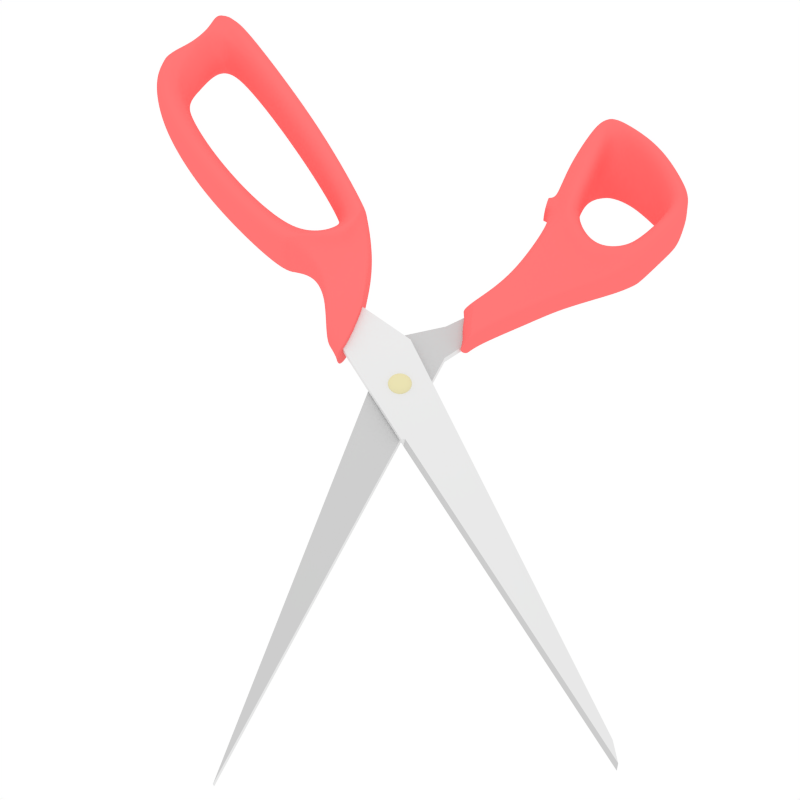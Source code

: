 # Source: scissors.blend  (saved by Blender 2.63.17; exported with 4.5.12 LTS)
import bpy
from mathutils import Matrix  # noqa: F401  (used for matrix-valued properties, if any)

bpy.ops.wm.read_factory_settings(use_empty=True)
scene = bpy.context.scene
scene.name = 'Scene'

# ---- collections
col_collection_1 = bpy.data.collections.new('Collection 1'); scene.collection.children.link(col_collection_1)

# ---- materials (node trees are filled in below, after node groups)
mat_metal_001 = bpy.data.materials.new('metal.001')
mat_metal_001.alpha_threshold = 0.0
mat_metal_001.use_transparent_shadow = False
mat_metal_001.diffuse_color = (0.8, 0.738, 0.4367, 1.0)
mat_metal_001.roughness = 0.5
mat_metal_001.specular_intensity = 0.6
mat_metal_001.line_color = (0.0, 0.0, 0.0, 1.0)
mat_material_001 = bpy.data.materials.new('Material.001')
mat_material_001.alpha_threshold = 0.0
mat_material_001.use_transparent_shadow = False
mat_material_001.diffuse_color = (1.0, 0.1822, 0.1798, 1.0)
mat_material_001.roughness = 0.5
mat_material_001.specular_intensity = 0.7
mat_material_001.line_color = (0.0, 0.0, 0.0, 1.0)
mat_metal = bpy.data.materials.new('metal')
mat_metal.alpha_threshold = 0.0
mat_metal.use_transparent_shadow = False
mat_metal.roughness = 0.5
mat_metal.line_color = (0.0, 0.0, 0.0, 1.0)
mat_mattmetal = bpy.data.materials.new('mattmetal')
mat_mattmetal.alpha_threshold = 0.0
mat_mattmetal.use_transparent_shadow = False
mat_mattmetal.diffuse_color = (0.6038, 0.6038, 0.6038, 1.0)
mat_mattmetal.roughness = 0.5
mat_mattmetal.specular_intensity = 0.6
mat_mattmetal.line_color = (0.0, 0.0, 0.0, 1.0)

# ---- material node trees

# ---- world
world_world = bpy.data.worlds.new('World'); scene.world = world_world
world_world.color = (1.0, 1.0, 1.0)
world_world.use_sun_shadow = False
world_world.sun_shadow_jitter_overblur = 0.0
world_world.cycles.sampling_method = 'MANUAL'
world_world.cycles.sample_map_resolution = 256

# ---- cameras
cam_camera = bpy.data.cameras.new('Camera')
cam_camera.clip_end = 100.0
cam_camera.lens = 48.34
cam_camera.sensor_width = 32.0
cam_camera.sensor_height = 18.0
cam_camera.ortho_scale = 7.314
cam_camera.dof.focus_distance = 0.0
cam_camera.dof.aperture_fstop = 128.0

# ---- lights
light_lamp = bpy.data.lights.new('Lamp', 'POINT')
light_lamp.transmission_factor = 0.0
light_lamp.cutoff_distance = 30.0
light_lamp.energy = 100.0
light_lamp.shadow_buffer_clip_start = 1.001
light_lamp.shadow_soft_size = 1.0
light_lamp.shadow_maximum_resolution = 0.006
light_lamp.use_absolute_resolution = True
light_lamp.cycles.use_multiple_importance_sampling = False

# ---- meshes
me_sphere = bpy.data.meshes.new('Sphere')
me_sphere.from_pydata([(0.0, 0.0, 0.1464), (0.1924, 0.03826, 0.07959), (0.1887, 0.03753, 0.09525), (0.1777, 0.03535, 0.1103), (0.1599, 0.03182, 0.1242), (0.136, 0.02706, 0.1364), (0.1069, 0.02126, 0.1464), (0.07362, 0.01464, 0.1464), (0.03753, 0.007465, 0.1464), (0.03535, 0.01464, 0.1464), (0.06934, 0.02872, 0.1464), (0.1007, 0.0417, 0.1464), (0.1281, 0.05307, 0.1364), (0.1507, 0.06241, 0.1242), (0.1674, 0.06934, 0.1103), (0.1777, 0.07362, 0.09525), (0.1812, 0.07506, 0.07959), (0.1631, 0.109, 0.07959), (0.1599, 0.1069, 0.09525), (0.1507, 0.1007, 0.1103), (0.1356, 0.0906, 0.1242), (0.1153, 0.07705, 0.1364), (0.0906, 0.06054, 0.1464), (0.06241, 0.0417, 0.1464), (0.03182, 0.02126, 0.1464), (0.02706, 0.02706, 0.1464), (0.05307, 0.05307, 0.1464), (0.07705, 0.07705, 0.1464), (0.09807, 0.09807, 0.1364), (0.1153, 0.1153, 0.1242), (0.1281, 0.1281, 0.1103), (0.136, 0.136, 0.09525), (0.1387, 0.1387, 0.07959), (0.109, 0.1631, 0.07959), (0.1069, 0.1599, 0.09525), (0.1007, 0.1507, 0.1103), (0.0906, 0.1356, 0.1242), (0.07705, 0.1153, 0.1364), (0.06054, 0.0906, 0.1464), (0.0417, 0.06241, 0.1464), (0.02126, 0.03182, 0.1464), (0.01464, 0.03535, 0.1464), (0.02872, 0.06934, 0.1464), (0.0417, 0.1007, 0.1464), (0.05307, 0.1281, 0.1364), (0.06241, 0.1507, 0.1242), (0.06934, 0.1674, 0.1103), (0.07362, 0.1777, 0.09525), (0.07506, 0.1812, 0.07959), (0.03826, 0.1924, 0.07959), (0.03753, 0.1887, 0.09525), (0.03535, 0.1777, 0.1103), (0.03182, 0.1599, 0.1242), (0.02706, 0.136, 0.1364), (0.02126, 0.1069, 0.1464), (0.01464, 0.07362, 0.1464), (0.007465, 0.03753, 0.1464), (0.0, 0.03826, 0.1464), (0.0, 0.07506, 0.1464), (0.0, 0.109, 0.1464), (0.0, 0.1387, 0.1364), (0.0, 0.1631, 0.1242), (0.0, 0.1812, 0.1103), (0.0, 0.1924, 0.09525), (0.0, 0.1961, 0.07959), (-0.03826, 0.1924, 0.07959), (-0.03753, 0.1887, 0.09525), (-0.03535, 0.1777, 0.1103), (-0.03182, 0.1599, 0.1242), (-0.02706, 0.136, 0.1364), (-0.02126, 0.1069, 0.1464), (-0.01464, 0.07362, 0.1464), (-0.007465, 0.03753, 0.1464), (-0.01464, 0.03535, 0.1464), (-0.02872, 0.06934, 0.1464), (-0.0417, 0.1007, 0.1464), (-0.05307, 0.1281, 0.1364), (-0.06241, 0.1507, 0.1242), (-0.06934, 0.1674, 0.1103), (-0.07362, 0.1777, 0.09525), (-0.07506, 0.1812, 0.07959), (-0.109, 0.1631, 0.07959), (-0.1069, 0.1599, 0.09525), (-0.1007, 0.1507, 0.1103), (-0.0906, 0.1356, 0.1242), (-0.07705, 0.1153, 0.1364), (-0.06054, 0.0906, 0.1464), (-0.0417, 0.06241, 0.1464), (-0.02126, 0.03182, 0.1464), (-0.02706, 0.02706, 0.1464), (-0.05307, 0.05307, 0.1464), (-0.07705, 0.07705, 0.1464), (-0.09807, 0.09807, 0.1364), (-0.1153, 0.1153, 0.1242), (-0.1281, 0.1281, 0.1103), (-0.136, 0.136, 0.09525), (-0.1387, 0.1387, 0.07959), (-0.1631, 0.109, 0.07959), (-0.1599, 0.1069, 0.09525), (-0.1507, 0.1007, 0.1103), (-0.1356, 0.0906, 0.1242), (-0.1153, 0.07705, 0.1364), (-0.0906, 0.06054, 0.1464), (-0.06241, 0.0417, 0.1464), (-0.03182, 0.02126, 0.1464), (-0.03535, 0.01464, 0.1464), (-0.06934, 0.02872, 0.1464), (-0.1007, 0.0417, 0.1464), (-0.1281, 0.05307, 0.1364), (-0.1507, 0.06241, 0.1242), (-0.1674, 0.06934, 0.1103), (-0.1777, 0.07362, 0.09525), (-0.1812, 0.07506, 0.07959), (-0.1924, 0.03826, 0.07959), (-0.1887, 0.03753, 0.09525), (-0.1777, 0.03535, 0.1103), (-0.1599, 0.03182, 0.1242), (-0.136, 0.02706, 0.1364), (-0.1069, 0.02126, 0.1464), (-0.07362, 0.01464, 0.1464), (-0.03753, 0.007465, 0.1464), (-0.03826, 0.0, 0.1464), (-0.07506, -2.98e-08, 0.1464), (-0.109, -2.98e-08, 0.1464), (-0.1387, 0.0, 0.1364), (-0.1631, -2.98e-08, 0.1242), (-0.1812, 0.0, 0.1103), (-0.1924, -2.98e-08, 0.09525), (-0.1961, -5.96e-08, 0.07959), (-0.1924, -0.03826, 0.07959), (-0.1887, -0.03753, 0.09525), (-0.1777, -0.03535, 0.1103), (-0.1599, -0.03182, 0.1242), (-0.136, -0.02706, 0.1364), (-0.1069, -0.02126, 0.1464), (-0.07362, -0.01464, 0.1464), (-0.03753, -0.007465, 0.1464), (-0.03535, -0.01464, 0.1464), (-0.06934, -0.02872, 0.1464), (-0.1007, -0.0417, 0.1464), (-0.1281, -0.05307, 0.1364), (-0.1507, -0.06241, 0.1242), (-0.1674, -0.06934, 0.1103), (-0.1777, -0.07362, 0.09525), (-0.1812, -0.07506, 0.07959), (-0.1631, -0.109, 0.07959), (-0.1599, -0.1069, 0.09525), (-0.1507, -0.1007, 0.1103), (-0.1356, -0.0906, 0.1242), (-0.1153, -0.07705, 0.1364), (-0.0906, -0.06054, 0.1464), (-0.06241, -0.0417, 0.1464), (-0.03182, -0.02126, 0.1464), (-0.02706, -0.02706, 0.1464), (-0.05307, -0.05307, 0.1464), (-0.07705, -0.07705, 0.1464), (-0.09807, -0.09807, 0.1364), (-0.1153, -0.1153, 0.1242), (-0.1281, -0.1281, 0.1103), (-0.136, -0.136, 0.09525), (-0.1387, -0.1387, 0.07959), (-0.109, -0.1631, 0.07959), (-0.1069, -0.1599, 0.09525), (-0.1007, -0.1507, 0.1103), (-0.0906, -0.1356, 0.1242), (-0.07705, -0.1153, 0.1364), (-0.06054, -0.0906, 0.1464), (-0.0417, -0.06241, 0.1464), (-0.02126, -0.03182, 0.1464), (-0.01464, -0.03535, 0.1464), (-0.02872, -0.06934, 0.1464), (-0.0417, -0.1007, 0.1464), (-0.05307, -0.1281, 0.1364), (-0.06241, -0.1507, 0.1242), (-0.06934, -0.1674, 0.1103), (-0.07362, -0.1777, 0.09525), (-0.07506, -0.1812, 0.07959), (-0.03826, -0.1924, 0.07959), (-0.03753, -0.1887, 0.09525), (-0.03535, -0.1777, 0.1103), (-0.03182, -0.1599, 0.1242), (-0.02706, -0.136, 0.1364), (-0.02126, -0.1069, 0.1464), (-0.01464, -0.07362, 0.1464), (-0.007465, -0.03753, 0.1464), (0.0, -0.03826, 0.1464), (0.0, -0.07506, 0.1464), (0.0, -0.109, 0.1464), (0.0, -0.1387, 0.1364), (0.0, -0.1631, 0.1242), (0.0, -0.1812, 0.1103), (0.0, -0.1924, 0.09525), (0.0, -0.1961, 0.07959), (0.03826, -0.1924, 0.07959), (0.03753, -0.1887, 0.09525), (0.03535, -0.1777, 0.1103), (0.03182, -0.1599, 0.1242), (0.02706, -0.136, 0.1364), (0.02126, -0.1069, 0.1464), (0.01464, -0.07362, 0.1464), (0.007465, -0.03753, 0.1464), (0.01464, -0.03535, 0.1464), (0.02872, -0.06934, 0.1464), (0.0417, -0.1007, 0.1464), (0.05307, -0.1281, 0.1364), (0.06241, -0.1507, 0.1242), (0.06934, -0.1674, 0.1103), (0.07362, -0.1777, 0.09525), (0.07506, -0.1812, 0.07959), (0.109, -0.1631, 0.07959), (0.1069, -0.1599, 0.09525), (0.1007, -0.1507, 0.1103), (0.0906, -0.1356, 0.1242), (0.07705, -0.1153, 0.1364), (0.06054, -0.0906, 0.1464), (0.0417, -0.06241, 0.1464), (0.02126, -0.03182, 0.1464), (0.02706, -0.02706, 0.1464), (0.05307, -0.05307, 0.1464), (0.07705, -0.07705, 0.1464), (0.09807, -0.09807, 0.1364), (0.1153, -0.1153, 0.1242), (0.1281, -0.1281, 0.1103), (0.136, -0.136, 0.09525), (0.1387, -0.1387, 0.07959), (0.1631, -0.109, 0.07959), (0.1599, -0.1069, 0.09525), (0.1507, -0.1007, 0.1103), (0.1356, -0.0906, 0.1242), (0.1153, -0.07705, 0.1364), (0.0906, -0.06054, 0.1464), (0.06241, -0.0417, 0.1464), (0.03182, -0.02126, 0.1464), (0.03535, -0.01464, 0.1464), (0.06934, -0.02872, 0.1464), (0.1007, -0.0417, 0.1464), (0.1281, -0.05307, 0.1364), (0.1507, -0.06241, 0.1242), (0.1674, -0.06934, 0.1103), (0.1777, -0.07362, 0.09525), (0.1812, -0.07506, 0.07959), (0.1924, -0.03826, 0.07959), (0.1887, -0.03753, 0.09525), (0.1777, -0.03535, 0.1103), (0.1599, -0.03182, 0.1242), (0.136, -0.02706, 0.1364), (0.1069, -0.02126, 0.1464), (0.07362, -0.01464, 0.1464), (0.03753, -0.007465, 0.1464), (0.03826, 0.0, 0.1464), (0.07506, 0.0, 0.1464), (0.109, 2.98e-08, 0.1464), (0.1387, 0.0, 0.1364), (0.1631, 2.98e-08, 0.1242), (0.1812, 2.98e-08, 0.1103), (0.1924, 5.96e-08, 0.09525), (0.1961, 8.941e-08, 0.07959)], [], [(255, 256, 1, 2), (254, 255, 2, 3), (253, 254, 3, 4), (252, 253, 4, 5), (251, 252, 5, 6), (250, 251, 6, 7), (249, 250, 7, 8), (0, 249, 8), (0, 8, 9), (8, 7, 10, 9), (7, 6, 11, 10), (6, 5, 12, 11), (5, 4, 13, 12), (4, 3, 14, 13), (3, 2, 15, 14), (2, 1, 16, 15), (15, 16, 17, 18), (14, 15, 18, 19), (13, 14, 19, 20), (12, 13, 20, 21), (11, 12, 21, 22), (10, 11, 22, 23), (9, 10, 23, 24), (0, 9, 24), (0, 24, 25), (24, 23, 26, 25), (23, 22, 27, 26), (22, 21, 28, 27), (21, 20, 29, 28), (20, 19, 30, 29), (19, 18, 31, 30), (18, 17, 32, 31), (31, 32, 33, 34), (30, 31, 34, 35), (29, 30, 35, 36), (28, 29, 36, 37), (27, 28, 37, 38), (26, 27, 38, 39), (25, 26, 39, 40), (0, 25, 40), (0, 40, 41), (40, 39, 42, 41), (39, 38, 43, 42), (38, 37, 44, 43), (37, 36, 45, 44), (36, 35, 46, 45), (35, 34, 47, 46), (34, 33, 48, 47), (47, 48, 49, 50), (46, 47, 50, 51), (45, 46, 51, 52), (44, 45, 52, 53), (43, 44, 53, 54), (42, 43, 54, 55), (41, 42, 55, 56), (0, 41, 56), (0, 56, 57), (56, 55, 58, 57), (55, 54, 59, 58), (54, 53, 60, 59), (53, 52, 61, 60), (52, 51, 62, 61), (51, 50, 63, 62), (50, 49, 64, 63), (63, 64, 65, 66), (62, 63, 66, 67), (61, 62, 67, 68), (60, 61, 68, 69), (59, 60, 69, 70), (58, 59, 70, 71), (57, 58, 71, 72), (0, 57, 72), (0, 72, 73), (72, 71, 74, 73), (71, 70, 75, 74), (70, 69, 76, 75), (69, 68, 77, 76), (68, 67, 78, 77), (67, 66, 79, 78), (66, 65, 80, 79), (79, 80, 81, 82), (78, 79, 82, 83), (77, 78, 83, 84), (76, 77, 84, 85), (75, 76, 85, 86), (74, 75, 86, 87), (73, 74, 87, 88), (0, 73, 88), (0, 88, 89), (88, 87, 90, 89), (87, 86, 91, 90), (86, 85, 92, 91), (85, 84, 93, 92), (84, 83, 94, 93), (83, 82, 95, 94), (82, 81, 96, 95), (95, 96, 97, 98), (94, 95, 98, 99), (93, 94, 99, 100), (92, 93, 100, 101), (91, 92, 101, 102), (90, 91, 102, 103), (89, 90, 103, 104), (0, 89, 104), (0, 104, 105), (104, 103, 106, 105), (103, 102, 107, 106), (102, 101, 108, 107), (101, 100, 109, 108), (100, 99, 110, 109), (99, 98, 111, 110), (98, 97, 112, 111), (111, 112, 113, 114), (110, 111, 114, 115), (109, 110, 115, 116), (108, 109, 116, 117), (107, 108, 117, 118), (106, 107, 118, 119), (105, 106, 119, 120), (0, 105, 120), (0, 120, 121), (120, 119, 122, 121), (119, 118, 123, 122), (118, 117, 124, 123), (117, 116, 125, 124), (116, 115, 126, 125), (115, 114, 127, 126), (114, 113, 128, 127), (127, 128, 129, 130), (126, 127, 130, 131), (125, 126, 131, 132), (124, 125, 132, 133), (123, 124, 133, 134), (122, 123, 134, 135), (121, 122, 135, 136), (0, 121, 136), (0, 136, 137), (136, 135, 138, 137), (135, 134, 139, 138), (134, 133, 140, 139), (133, 132, 141, 140), (132, 131, 142, 141), (131, 130, 143, 142), (130, 129, 144, 143), (143, 144, 145, 146), (142, 143, 146, 147), (141, 142, 147, 148), (140, 141, 148, 149), (139, 140, 149, 150), (138, 139, 150, 151), (137, 138, 151, 152), (0, 137, 152), (0, 152, 153), (152, 151, 154, 153), (151, 150, 155, 154), (150, 149, 156, 155), (149, 148, 157, 156), (148, 147, 158, 157), (147, 146, 159, 158), (146, 145, 160, 159), (159, 160, 161, 162), (158, 159, 162, 163), (157, 158, 163, 164), (156, 157, 164, 165), (155, 156, 165, 166), (154, 155, 166, 167), (153, 154, 167, 168), (0, 153, 168), (0, 168, 169), (168, 167, 170, 169), (167, 166, 171, 170), (166, 165, 172, 171), (165, 164, 173, 172), (164, 163, 174, 173), (163, 162, 175, 174), (162, 161, 176, 175), (175, 176, 177, 178), (174, 175, 178, 179), (173, 174, 179, 180), (172, 173, 180, 181), (171, 172, 181, 182), (170, 171, 182, 183), (169, 170, 183, 184), (0, 169, 184), (0, 184, 185), (184, 183, 186, 185), (183, 182, 187, 186), (182, 181, 188, 187), (181, 180, 189, 188), (180, 179, 190, 189), (179, 178, 191, 190), (178, 177, 192, 191), (191, 192, 193, 194), (190, 191, 194, 195), (189, 190, 195, 196), (188, 189, 196, 197), (187, 188, 197, 198), (186, 187, 198, 199), (185, 186, 199, 200), (0, 185, 200), (0, 200, 201), (200, 199, 202, 201), (199, 198, 203, 202), (198, 197, 204, 203), (197, 196, 205, 204), (196, 195, 206, 205), (195, 194, 207, 206), (194, 193, 208, 207), (207, 208, 209, 210), (206, 207, 210, 211), (205, 206, 211, 212), (204, 205, 212, 213), (203, 204, 213, 214), (202, 203, 214, 215), (201, 202, 215, 216), (0, 201, 216), (0, 216, 217), (216, 215, 218, 217), (215, 214, 219, 218), (214, 213, 220, 219), (213, 212, 221, 220), (212, 211, 222, 221), (211, 210, 223, 222), (210, 209, 224, 223), (223, 224, 225, 226), (222, 223, 226, 227), (221, 222, 227, 228), (220, 221, 228, 229), (219, 220, 229, 230), (218, 219, 230, 231), (217, 218, 231, 232), (0, 217, 232), (0, 232, 233), (232, 231, 234, 233), (231, 230, 235, 234), (230, 229, 236, 235), (229, 228, 237, 236), (228, 227, 238, 237), (227, 226, 239, 238), (226, 225, 240, 239), (239, 240, 241, 242), (238, 239, 242, 243), (237, 238, 243, 244), (236, 237, 244, 245), (235, 236, 245, 246), (234, 235, 246, 247), (233, 234, 247, 248), (0, 233, 248), (0, 248, 249), (248, 247, 250, 249), (247, 246, 251, 250), (246, 245, 252, 251), (245, 244, 253, 252), (244, 243, 254, 253), (243, 242, 255, 254), (242, 241, 256, 255)])
me_sphere.polygons.foreach_set('use_smooth', [True] * 256)
me_sphere.materials.append(mat_metal_001)
me_sphere.use_remesh_preserve_volume = False
me_sphere.use_remesh_preserve_attributes = False
me_sphere.use_mirror_vertex_groups = False
me_sphere.update()
me_cube_001 = bpy.data.meshes.new('Cube.001')
me_cube_001.from_pydata([(6.186, -1.947, -0.4998), (4.947, -3.667, -0.5007), (1.11, -0.84, -0.296), (1.831, -0.6749, -0.296), (6.466, -1.917, 0.4005), (4.947, -3.667, 0.3997), (1.11, -0.84, 0.195), (1.831, -0.6749, 0.195), (3.506, -3.207, -0.5007), (4.178, -1.5, -0.3318), (3.506, -3.207, 0.3997), (4.178, -1.5, 0.2308), (5.946, -2.423, -0.491), (5.111, -3.566, -0.4916), (1.442, -0.7718, -0.296), (1.682, -0.7292, -0.296), (6.416, -2.23, 0.4005), (5.388, -3.512, 0.3997), (1.442, -0.7718, 0.195), (1.682, -0.7292, 0.195), (3.472, -2.807, -0.583), (3.902, -1.75, -0.583), (3.472, -2.807, 0.482), (3.902, -1.75, 0.482), (4.544, -3.721, -0.5007), (3.578, -3.269, -0.5007), (5.949, -1.734, -0.4998), (4.529, -1.505, -0.3318), (4.544, -3.721, 0.3997), (3.578, -3.269, 0.3997), (6.228, -1.703, 0.4005), (4.529, -1.505, 0.2308), (5.195, -2.323, -0.5191), (4.143, -1.86, -0.5007), (4.752, -3.4, -0.5007), (3.751, -2.924, -0.5007), (6.194, -1.974, 0.3773), (4.143, -1.86, 0.3997), (5.079, -3.385, 0.3997), (3.751, -2.924, 0.3997), (2.532, -2.124, -0.3404), (2.901, -1.261, -0.3404), (2.532, -2.124, 0.2394), (2.901, -1.261, 0.2394), (2.62, -1.903, -0.3404), (2.804, -1.456, -0.3404), (2.804, -1.456, 0.2394), (2.62, -1.903, 0.2394), (5.873, -2.116, 0.007542), (4.752, -3.4, -0.05049), (4.122, -1.863, -0.0505), (3.751, -2.924, -0.05049), (2.07, -1.677, -0.3404), (2.337, -1.002, -0.3404), (2.07, -1.677, 0.2394), (2.337, -1.002, 0.2394), (2.139, -1.494, -0.3404), (2.261, -1.167, -0.3404), (2.261, -1.167, 0.2394), (2.139, -1.494, 0.2394), (5.703, -2.897, -0.4912), (6.174, -2.704, 0.4003), (5.106, -2.765, -0.5192), (6.116, -2.421, 0.3771), (5.816, -2.521, 0.007447), (1.582, -0.7412, -0.296), (1.582, -0.7412, 0.195), (3.428, -2.101, -0.583), (3.428, -2.101, 0.482), (3.661, -2.217, -0.5007), (3.661, -2.217, 0.3997), (2.764, -1.564, -0.3404), (2.764, -1.564, 0.2394), (3.661, -2.217, -0.05049), (2.251, -1.212, -0.3404), (2.251, -1.212, 0.2394), (5.309, -1.488, -0.5003), (5.305, -1.546, 0.3999), (5.04, -1.893, -0.5003), (5.035, -1.964, 0.3998), (4.988, -1.938, -0.05025), (1.492, -0.7658, -0.296), (1.492, -0.7658, 0.195), (3.345, -2.444, -0.583), (3.345, -2.444, 0.482), (3.578, -2.56, -0.5007), (3.578, -2.56, 0.3997), (2.691, -1.73, -0.3404), (2.691, -1.73, 0.2394), (3.578, -2.56, -0.05049), (2.195, -1.353, -0.3404), (2.195, -1.353, 0.2394), (5.994, -2.224, -0.4909), (1.756, -0.7021, -0.296), (6.441, -2.074, 0.4005), (1.756, -0.7021, 0.195), (4.079, -1.672, -0.583), (4.079, -1.672, 0.482), (5.604, -2.059, -0.5733), (4.341, -1.661, -0.583), (4.341, -1.661, 0.482), (6.265, -1.851, 0.4543), (2.852, -1.357, -0.3404), (2.852, -1.357, 0.2394), (2.298, -1.082, -0.3404), (2.298, -1.082, 0.2394), (5.192, -1.677, -0.5826), (5.188, -1.744, 0.4822), (3.183, -2.967, -0.3914), (3.735, -1.473, -0.3914), (3.183, -2.967, 0.2905), (3.735, -1.473, 0.2905), (3.222, -2.626, -0.3914), (3.609, -1.71, -0.3914), (3.609, -1.71, 0.2905), (3.222, -2.626, 0.2905), (3.205, -2.033, -0.3914), (3.205, -2.033, 0.2905), (3.122, -2.324, -0.3914), (3.122, -2.324, 0.2905), (3.672, -1.592, -0.3914), (3.672, -1.592, 0.2905), (5.118, -3.612, -0.5007), (1.284, -0.8292, -0.296), (5.174, -3.64, 0.3997), (1.284, -0.8292, 0.195), (3.559, -2.991, -0.583), (3.559, -2.991, 0.482), (4.665, -3.573, -0.583), (3.665, -3.097, -0.583), (3.665, -3.097, 0.482), (4.665, -3.573, 0.482), (2.576, -2.013, -0.3404), (2.576, -2.013, 0.2394), (2.104, -1.585, -0.3404), (2.104, -1.585, 0.2394), (3.202, -2.796, -0.3914), (3.202, -2.796, 0.2905), (4.755, -3.699, -0.5007), (6.067, -1.841, -0.4998), (4.755, -3.699, 0.3997), (6.347, -1.81, 0.4005), (5.678, -2.359, -0.5734), (4.937, -3.508, -0.5739), (6.359, -2.114, 0.4543), (5.212, -3.478, 0.482), (5.518, -2.819, -0.5736), (6.205, -2.561, 0.4541), (5.697, -2.171, -0.5733), (6.361, -1.96, 0.4543), (4.854, -3.574, -0.583), (4.854, -3.574, 0.482), (5.424, -3.305, -0.4915), (5.884, -3.116, 0.4), (4.792, -3.193, -0.4916), (5.757, -2.878, 0.3769), (5.463, -2.967, 0.007191), (5.211, -3.25, -0.5739), (5.88, -2.998, 0.4538), (1.442, -0.7718, 0.195), (1.284, -0.8292, 0.195), (1.11, -0.84, 0.195), (1.442, -0.7718, -0.296), (1.284, -0.8292, -0.296), (1.11, -0.84, -0.296), (1.682, -0.7292, 0.195), (1.756, -0.7021, 0.195), (1.831, -0.6749, 0.195), (1.682, -0.7292, -0.296), (1.756, -0.7021, -0.296), (1.831, -0.6749, -0.296), (1.582, -0.7412, 0.195), (1.492, -0.7658, 0.195), (1.582, -0.7412, -0.296), (1.492, -0.7658, -0.296), (4.199, -3.559, -0.5007), (4.199, -3.559, 0.3997), (4.394, -3.23, -0.5007), (4.636, -3.375, 0.3997), (4.394, -3.23, -0.05049), (4.307, -3.403, -0.583), (4.469, -3.468, 0.482), (1.357, -0.9879, -0.3067), (1.944, -0.7319, -0.3067), (1.357, -0.9879, 0.2057), (1.944, -0.7319, 0.2057), (1.597, -0.9125, -0.3067), (1.812, -0.8108, -0.3067), (1.812, -0.8108, 0.2057), (1.597, -0.9125, 0.2057), (1.733, -0.8296, -0.3067), (1.733, -0.8296, 0.2057), (1.65, -0.8781, -0.3067), (1.65, -0.8781, 0.2057), (1.878, -0.7713, -0.3067), (1.878, -0.7713, 0.2057), (1.498, -0.9609, -0.3067), (1.498, -0.9609, 0.2057), (4.467, -1.298, -0.2811), (4.467, -1.298, 0.1801), (4.194, -1.304, 0.1801), (4.194, -1.304, -0.2811), (4.194, -1.304, 0.1801), (4.194, -1.304, -0.2811), (4.467, -1.298, -0.2811), (4.467, -1.298, 0.1801), (4.416, -1.299, -0.1786), (4.416, -1.299, 0.09275), (4.255, -1.302, 0.09276), (4.255, -1.302, -0.1786), (5.021, -3.678, 0.004812), (6.489, -1.831, 0.005743), (0.9361, -0.6683, 0.004812), (1.703, -0.4925, 0.004812), (3.487, -3.188, 0.004812), (4.174, -1.371, 0.004808), (6.335, -2.251, 0.01044), (5.343, -3.542, 0.009672), (4.592, -3.735, 0.004812), (3.563, -3.255, 0.004812), (6.236, -1.604, 0.005743), (4.576, -1.377, 0.004798), (2.45, -2.035, 0.004812), (2.843, -1.117, 0.004812), (1.958, -1.559, 0.004812), (2.242, -0.8407, 0.004812), (6.077, -2.755, 0.01016), (5.405, -1.389, 0.005158), (6.374, -2.061, 0.01048), (3.143, -2.933, 0.004812), (3.731, -1.342, 0.004812), (5.233, -3.635, 0.004812), (4.816, -3.712, 0.004812), (6.363, -1.717, 0.005743), (5.774, -3.192, 0.009904), (1.703, -0.4925, 0.004812), (0.9361, -0.6683, 0.004812), (1.289, -0.5956, 0.004812), (1.121, -0.6568, 0.004812), (1.624, -0.5214, 0.004812), (1.545, -0.5503, 0.004812), (1.439, -0.5631, 0.004812), (1.342, -0.5893, 0.004812), (4.224, -3.563, 0.004812), (1.199, -0.8257, 0.004812), (1.824, -0.5532, 0.004812), (4.553, -1.296, 0.004801), (4.185, -1.302, 0.004809), (4.185, -1.302, 0.004809), (4.553, -1.296, 0.004801), (4.467, -1.298, -0.01038), (4.25, -1.301, -0.01038)], [], [(63, 36, 48, 64), (32, 62, 64, 48), (67, 21, 33, 69), (70, 37, 23, 68), (37, 70, 73, 50), (69, 33, 50, 73), (45, 71, 74, 57), (72, 46, 58, 75), (36, 79, 80, 48), (79, 37, 50, 80), (78, 32, 48, 80), (177, 35, 51, 179), (20, 83, 85, 35), (83, 67, 69, 85), (39, 86, 84, 22), (86, 70, 68, 84), (70, 86, 89, 73), (86, 39, 51, 89), (35, 85, 89, 51), (85, 69, 73, 89), (71, 87, 90, 74), (87, 44, 56, 90), (47, 88, 91, 59), (88, 72, 75, 91), (21, 96, 99, 33), (96, 9, 27, 99), (37, 100, 97, 23), (100, 31, 11, 97), (41, 102, 104, 53), (102, 45, 57, 104), (46, 103, 105, 58), (103, 43, 55, 105), (78, 106, 98, 32), (106, 76, 26, 98), (33, 99, 106, 78), (99, 27, 76, 106), (79, 107, 100, 37), (107, 77, 31, 100), (36, 101, 107, 79), (101, 30, 77, 107), (67, 116, 113, 21), (116, 71, 45, 113), (23, 114, 117, 68), (114, 46, 72, 117), (83, 118, 116, 67), (118, 87, 71, 116), (20, 112, 118, 83), (112, 44, 87, 118), (84, 119, 115, 22), (119, 88, 47, 115), (68, 117, 119, 84), (117, 72, 88, 119), (96, 120, 109, 9), (120, 102, 41, 109), (21, 113, 120, 96), (113, 45, 102, 120), (97, 121, 114, 23), (121, 103, 46, 114), (11, 111, 121, 97), (111, 43, 103, 121), (8, 126, 129, 25), (126, 20, 35, 129), (29, 130, 127, 10), (130, 39, 22, 127), (44, 132, 134, 56), (132, 40, 52, 134), (42, 133, 135, 54), (133, 47, 59, 135), (112, 136, 132, 44), (136, 108, 40, 132), (20, 126, 136, 112), (126, 8, 108, 136), (110, 137, 133, 42), (137, 115, 47, 133), (10, 127, 137, 110), (127, 22, 115, 137), (32, 142, 146, 62), (142, 12, 60, 146), (16, 144, 147, 61), (144, 36, 63, 147), (139, 0, 92, 148), (148, 98, 26, 139), (12, 142, 148, 92), (142, 32, 98, 148), (94, 149, 144, 16), (149, 101, 36, 144), (4, 141, 149, 94), (141, 30, 101, 149), (128, 150, 138, 24), (150, 122, 1, 138), (34, 143, 150, 128), (143, 13, 122, 150), (124, 151, 140, 5), (151, 131, 28, 140), (17, 145, 151, 124), (145, 38, 131, 151), (38, 155, 156, 49), (155, 63, 64, 156), (154, 34, 49, 156), (146, 157, 154, 62), (157, 143, 34, 154), (60, 152, 157, 146), (152, 13, 143, 157), (147, 158, 153, 61), (158, 145, 17, 153), (63, 155, 158, 147), (155, 38, 145, 158), (125, 18, 159, 160), (6, 125, 160, 161), (14, 123, 163, 162), (123, 2, 164, 163), (19, 95, 166, 165), (95, 7, 167, 166), (93, 15, 168, 169), (3, 93, 169, 170), (82, 66, 171, 172), (18, 82, 172, 159), (65, 81, 174, 173), (81, 14, 162, 174), (66, 19, 165, 171), (15, 65, 173, 168), (39, 178, 179, 51), (178, 38, 49, 179), (34, 177, 179, 49), (33, 78, 80, 50), (129, 180, 175, 25), (180, 128, 24, 175), (35, 177, 180, 129), (177, 34, 128, 180), (131, 181, 176, 28), (181, 130, 29, 176), (38, 178, 181, 131), (178, 39, 130, 181), (74, 190, 187, 57), (190, 65, 15, 187), (58, 188, 191, 75), (188, 19, 66, 191), (90, 192, 190, 74), (192, 81, 65, 190), (56, 186, 192, 90), (186, 14, 81, 192), (91, 193, 189, 59), (193, 82, 18, 189), (75, 191, 193, 91), (191, 66, 82, 193), (104, 194, 183, 53), (194, 93, 3, 183), (57, 187, 194, 104), (187, 15, 93, 194), (105, 195, 188, 58), (195, 95, 19, 188), (55, 185, 195, 105), (185, 7, 95, 195), (134, 196, 186, 56), (196, 123, 14, 186), (52, 182, 196, 134), (182, 2, 123, 196), (135, 197, 184, 54), (197, 125, 6, 184), (59, 189, 197, 135), (189, 18, 125, 197), (11, 31, 199, 200), (27, 9, 201, 198), (198, 201, 203, 204), (200, 199, 205, 202), (202, 205, 207, 208), (204, 203, 209, 206), (10, 214, 219, 29), (214, 8, 25, 219), (54, 224, 222, 42), (224, 52, 40, 222), (53, 225, 223, 41), (225, 55, 43, 223), (61, 226, 216, 16), (226, 60, 12, 216), (76, 227, 220, 26), (227, 77, 30, 220), (27, 221, 227, 76), (221, 31, 77, 227), (92, 228, 216, 12), (228, 94, 16, 216), (0, 211, 228, 92), (211, 4, 94, 228), (110, 229, 214, 10), (229, 108, 8, 214), (42, 222, 229, 110), (222, 40, 108, 229), (109, 230, 215, 9), (230, 111, 11, 215), (41, 223, 230, 109), (223, 43, 111, 230), (124, 231, 217, 17), (231, 122, 13, 217), (5, 210, 231, 124), (210, 1, 122, 231), (140, 232, 210, 5), (232, 138, 1, 210), (28, 218, 232, 140), (218, 24, 138, 232), (211, 0, 139, 233), (233, 141, 4, 211), (26, 220, 233, 139), (220, 30, 141, 233), (153, 234, 226, 61), (234, 152, 60, 226), (17, 217, 234, 153), (217, 13, 152, 234), (7, 213, 235, 167), (213, 3, 170, 235), (2, 212, 236, 164), (212, 6, 161, 236), (159, 237, 238, 160), (237, 162, 163, 238), (160, 238, 236, 161), (238, 163, 164, 236), (167, 235, 239, 166), (235, 170, 169, 239), (166, 239, 240, 165), (239, 169, 168, 240), (171, 241, 242, 172), (241, 173, 174, 242), (172, 242, 237, 159), (242, 174, 162, 237), (165, 240, 241, 171), (240, 168, 173, 241), (176, 243, 218, 28), (243, 175, 24, 218), (29, 219, 243, 176), (219, 25, 175, 243), (184, 244, 224, 54), (244, 182, 52, 224), (6, 212, 244, 184), (212, 2, 182, 244), (183, 245, 225, 53), (245, 185, 55, 225), (3, 213, 245, 183), (213, 7, 185, 245), (31, 221, 246, 199), (221, 27, 198, 246), (9, 215, 247, 201), (215, 11, 200, 247), (201, 247, 248, 203), (247, 200, 202, 248), (199, 246, 249, 205), (246, 198, 204, 249), (205, 249, 250, 207), (249, 204, 206, 250), (203, 248, 251, 209), (248, 202, 208, 251), (209, 251, 250, 206), (251, 208, 207, 250), (62, 154, 156, 64)])
me_cube_001.polygons.foreach_set('use_smooth', [True] * 252)
me_cube_001.materials.append(mat_material_001)
me_cube_001.use_remesh_preserve_volume = False
me_cube_001.use_remesh_preserve_attributes = False
me_cube_001.use_mirror_vertex_groups = False
me_cube_001.update()
me_cube_003 = bpy.data.meshes.new('Cube.003')
me_cube_003.from_pydata([(0.8486, 0.4738, -0.1705), (1.382, -0.3538, -0.1705), (0.779, -0.5204, -0.1705), (-6.785, 0.4311, -0.1705), (0.8486, 0.4738, -0.04139), (1.382, -0.3538, -0.04139), (0.779, -0.5204, -0.04139), (-6.785, 0.4311, -0.04139), (1.689, -1.156, -0.1705), (1.689, -1.156, -0.04139), (2.126, -1.028, -0.1705), (2.126, -1.028, -0.04139)], [], [(0, 1, 2, 3), (4, 7, 6, 5), (0, 4, 5, 1), (2, 6, 7, 3), (4, 0, 3, 7), (6, 2, 8, 9), (1, 5, 11, 10), (5, 6, 9, 11), (2, 1, 10, 8), (10, 11, 9, 8)])
me_cube_003.polygons.foreach_set('material_index', [0, 1, 0, 0, 0, 0, 0, 1, 0, 0])
me_cube_003.materials.append(mat_metal)
me_cube_003.materials.append(mat_mattmetal)
me_cube_003.use_remesh_preserve_volume = False
me_cube_003.use_remesh_preserve_attributes = False
me_cube_003.use_mirror_vertex_groups = False
me_cube_003.update()
me_cube_004 = bpy.data.meshes.new('Cube.004')
me_cube_004.from_pydata([(8.349, 0.5112, -0.4693), (8.857, -1.063, -0.4693), (1.656, -0.2053, -0.314), (1.427, 0.6233, -0.3663), (8.349, 0.5112, 0.3468), (8.857, -1.063, 0.3468), (1.656, -0.2053, 0.1915), (1.427, 0.6233, 0.2438), (3.471, 0.6447, -0.4693), (3.357, -1.178, -0.4693), (3.471, 0.6447, 0.3468), (3.357, -1.178, 0.3468), (7.795, 1.096, -0.4693), (8.323, -1.277, -0.4693), (7.795, 1.096, 0.3468), (8.323, -1.277, 0.3468), (8.548, 0.1637, -0.4693), (9.127, -0.8592, -0.4693), (1.468, -0.02931, -0.314), (0.9819, 0.6559, -0.314), (8.548, 0.1637, 0.3468), (9.127, -0.8592, 0.3468), (1.468, -0.02931, 0.1915), (0.9819, 0.6559, 0.1915), (3.311, -0.8495, -0.4693), (3.311, -0.8495, 0.3468), (3.325, 0.2408, 0.3468), (7.657, 0.6554, -0.4693), (7.657, 0.6554, 0.3468), (8.229, -0.8522, 0.3415), (8.128, -0.8008, -0.4693), (3.325, 0.2408, -0.4693), (8.614, -0.5063, -0.4693), (8.614, -0.5063, 0.3468), (8.323, -0.4484, -0.4693), (8.424, -0.4998, 0.3415), (5.671, 1.139, -0.4693), (5.671, 1.139, 0.3468), (5.671, 0.7122, -0.4693), (5.671, 0.7122, 0.3468), (5.444, -1.364, -0.4693), (5.444, -1.364, 0.3468), (5.444, -0.9368, 0.3468), (5.444, -0.9368, -0.4693), (1.037, 0.4458, -0.314), (1.037, 0.4458, 0.1915), (3.132, -0.5663, -0.4693), (3.132, -0.5663, 0.3468), (3.214, 0.4211, -0.4693), (3.223, -1.132, -0.4693), (3.214, 0.4211, 0.3468), (3.223, -1.132, 0.3468), (2.927, -0.7341, -0.4516), (2.934, -0.1659, -0.4516), (2.934, -0.1659, 0.3291), (2.927, -0.7341, 0.3291), (2.83, -0.451, -0.4516), (2.83, -0.451, 0.3291), (2.231, 0.2223, -0.3663), (2.252, -0.7128, -0.3663), (2.231, 0.2223, 0.2438), (2.252, -0.7128, 0.2438), (2.252, -0.3406, -0.3663), (2.256, -0.137, -0.3663), (2.256, -0.137, 0.2438), (2.252, -0.3406, 0.2438), (2.203, -0.2385, -0.3663), (2.203, -0.2385, 0.2438), (3.214, 0.4211, -0.4693), (3.223, -1.132, -0.4693), (3.214, 0.4211, 0.3468), (3.223, -1.132, 0.3468), (3.102, -0.7976, -0.6114), (3.13, -0.1294, -0.6114), (3.13, -0.1294, 0.4889), (3.102, -0.7976, 0.4889), (2.972, -0.5289, -0.6114), (2.972, -0.5289, 0.4889), (8.428, 0.3722, -0.4693), (1.249, 0.6363, -0.3663), (8.428, 0.3722, 0.3468), (1.249, 0.6363, 0.2438), (3.412, 0.4831, -0.6114), (3.412, 0.4831, 0.4889), (7.739, 0.9198, -0.6114), (7.739, 0.9198, 0.4889), (5.671, 0.9685, -0.6114), (5.671, 0.9685, 0.4889), (3.272, 0.2507, -0.6114), (3.272, 0.2507, 0.4889), (2.241, 0.07854, -0.3663), (2.241, 0.07854, 0.2438), (3.272, 0.2507, -0.6114), (3.272, 0.2507, 0.4889), (8.965, -0.9814, -0.4693), (1.581, -0.1349, -0.314), (8.965, -0.9814, 0.3468), (1.581, -0.1349, 0.1915), (3.339, -1.047, -0.6114), (3.339, -1.047, 0.4889), (8.17, -1.046, -0.6114), (8.436, -1.021, 0.4889), (5.444, -1.193, -0.6114), (5.444, -1.193, 0.4889), (3.197, -0.9798, -0.6114), (3.197, -0.9798, 0.4889), (2.252, -0.5639, -0.3663), (2.252, -0.5639, 0.2438), (3.197, -0.9798, -0.6114), (3.197, -0.9798, 0.4889), (2.816, 0.1531, -0.3649), (2.854, -1.007, -0.3649), (2.816, 0.1531, 0.2424), (2.854, -1.007, 0.2424), (2.691, -0.6209, -0.3649), (2.697, -0.2168, -0.3649), (2.697, -0.2168, 0.2424), (2.691, -0.6209, 0.2424), (2.615, -0.4192, -0.3649), (2.615, -0.4192, 0.2424), (2.853, -0.005284, -0.3649), (2.853, -0.005285, 0.2424), (2.839, -0.8565, -0.3649), (2.839, -0.8565, 0.2424), (8.25, 0.6127, -0.4693), (8.563, -1.18, -0.4693), (8.25, 0.6127, 0.3468), (8.563, -1.18, 0.3468), (8.377, -0.8271, -0.6114), (8.264, 0.2139, -0.6114), (8.264, 0.2139, 0.4889), (8.644, -0.8021, 0.4889), (8.507, -0.4031, -0.6114), (8.507, -0.4031, 0.4889), (8.256, 0.4532, -0.6114), (8.256, 0.4532, 0.4889), (8.32, -0.9638, -0.6114), (8.587, -0.9387, 0.4889), (7.931, -0.7652, 0.06383), (7.931, -0.7652, -0.1863), (3.501, -0.8099, 0.06383), (3.501, -0.8099, -0.1863), (3.513, 0.2197, 0.06383), (3.513, 0.2197, -0.1863), (7.468, 0.6063, 0.06383), (7.468, 0.6063, -0.1863), (8.11, -0.441, 0.06383), (8.11, -0.441, -0.1863), (5.669, 0.6365, 0.06383), (5.669, 0.6365, -0.1863), (5.463, -0.8902, 0.06383), (5.463, -0.8902, -0.1863), (3.336, -0.5495, 0.06383), (3.336, -0.5495, -0.1863), (8.49, -0.117, -0.4693), (8.49, -0.117, 0.3468), (7.99, 0.1035, -0.4693), (8.04, 0.07781, 0.3441), (8.385, -0.0946, -0.6114), (8.385, -0.0946, 0.4889), (7.789, 0.08263, 0.06383), (7.789, 0.08263, -0.1863), (1.468, -0.02931, 0.1915), (1.581, -0.1349, 0.1915), (1.656, -0.2053, 0.1915), (1.468, -0.02931, -0.314), (1.581, -0.1349, -0.314), (1.656, -0.2053, -0.314), (0.9819, 0.6559, 0.1915), (1.037, 0.4458, 0.1915), (0.9819, 0.6559, -0.314), (1.037, 0.4458, -0.314)], [], [(33, 21, 17, 32), (12, 36, 37, 14), (36, 8, 10, 37), (15, 41, 40, 13), (41, 11, 9, 40), (61, 6, 2, 59), (58, 3, 7, 60), (44, 66, 62, 18), (19, 63, 66, 44), (45, 67, 64, 23), (22, 65, 67, 45), (11, 71, 69, 9), (71, 51, 49, 69), (8, 68, 70, 10), (68, 48, 50, 70), (56, 76, 72, 52), (76, 46, 24, 72), (53, 73, 76, 56), (57, 77, 74, 54), (77, 47, 26, 74), (55, 75, 77, 57), (75, 25, 47, 77), (78, 0, 4, 80), (80, 20, 16, 78), (23, 81, 79, 19), (81, 7, 3, 79), (36, 86, 82, 8), (12, 84, 86, 36), (84, 27, 38, 86), (39, 87, 83, 26), (87, 37, 10, 83), (28, 85, 87, 39), (85, 14, 37, 87), (58, 90, 79, 3), (90, 63, 19, 79), (64, 91, 81, 23), (91, 60, 7, 81), (68, 92, 88, 48), (92, 73, 53, 88), (8, 82, 92, 68), (74, 93, 89, 54), (93, 70, 50, 89), (26, 83, 93, 74), (83, 10, 70, 93), (21, 96, 94, 17), (96, 5, 1, 94), (102, 40, 9, 98), (100, 13, 40, 102), (41, 103, 99, 11), (103, 42, 25, 99), (15, 101, 103, 41), (101, 29, 42, 103), (62, 106, 95, 18), (106, 59, 2, 95), (61, 107, 97, 6), (107, 65, 22, 97), (72, 108, 104, 52), (108, 69, 49, 104), (24, 98, 108, 72), (98, 9, 69, 108), (71, 109, 105, 51), (109, 75, 55, 105), (11, 99, 109, 71), (99, 25, 75, 109), (51, 113, 111, 49), (113, 61, 59, 111), (48, 110, 112, 50), (110, 58, 60, 112), (66, 118, 114, 62), (118, 56, 52, 114), (63, 115, 118, 66), (115, 53, 56, 118), (67, 119, 116, 64), (119, 57, 54, 116), (65, 117, 119, 67), (117, 55, 57, 119), (88, 120, 110, 48), (120, 90, 58, 110), (53, 115, 120, 88), (115, 63, 90, 120), (89, 121, 116, 54), (121, 91, 64, 116), (50, 112, 121, 89), (112, 60, 91, 121), (104, 122, 114, 52), (122, 106, 62, 114), (49, 111, 122, 104), (111, 59, 106, 122), (105, 123, 113, 51), (123, 107, 61, 113), (55, 117, 123, 105), (117, 65, 107, 123), (5, 127, 125, 1), (127, 15, 13, 125), (0, 124, 126, 4), (124, 12, 14, 126), (132, 32, 17, 128), (29, 131, 133, 35), (131, 21, 33, 133), (84, 134, 129, 27), (134, 78, 16, 129), (12, 124, 134, 84), (124, 0, 78, 134), (85, 135, 126, 14), (135, 80, 4, 126), (28, 130, 135, 85), (130, 20, 80, 135), (100, 136, 125, 13), (136, 94, 1, 125), (128, 17, 94, 136), (101, 137, 131, 29), (137, 96, 21, 131), (15, 127, 137, 101), (127, 5, 96, 137), (35, 146, 138, 29), (146, 147, 139, 138), (39, 148, 144, 28), (148, 149, 145, 144), (26, 142, 148, 39), (142, 143, 149, 148), (42, 150, 140, 25), (150, 151, 141, 140), (29, 138, 150, 42), (138, 139, 151, 150), (139, 30, 43, 151), (47, 152, 142, 26), (152, 153, 143, 142), (25, 140, 152, 47), (140, 141, 153, 152), (20, 155, 154, 16), (155, 33, 32, 154), (129, 158, 156, 27), (158, 132, 34, 156), (16, 154, 158, 129), (154, 32, 132, 158), (133, 159, 157, 35), (159, 130, 28, 157), (33, 155, 159, 133), (155, 20, 130, 159), (144, 160, 157, 28), (160, 146, 35, 157), (145, 161, 160, 144), (161, 147, 146, 160), (97, 22, 162, 163), (6, 97, 163, 164), (18, 95, 166, 165), (95, 2, 167, 166), (45, 23, 168, 169), (22, 45, 169, 162), (19, 44, 171, 170), (44, 18, 165, 171), (23, 19, 170, 168), (2, 6, 164, 167), (163, 162, 165, 166), (164, 163, 166, 167), (169, 168, 170, 171), (162, 169, 171, 165), (73, 31, 46, 76), (86, 38, 31, 82), (82, 31, 73, 92), (43, 102, 98, 24), (30, 100, 102, 43), (34, 132, 128, 30), (30, 128, 136, 100), (147, 34, 30, 139), (149, 38, 27, 145), (143, 31, 38, 149), (151, 43, 24, 141), (153, 46, 31, 143), (141, 24, 46, 153), (27, 156, 161, 145), (156, 34, 147, 161)])
me_cube_004.polygons.foreach_set('use_smooth', [True] * 172)
me_cube_004.materials.append(mat_material_001)
me_cube_004.use_remesh_preserve_volume = False
me_cube_004.use_remesh_preserve_attributes = False
me_cube_004.use_mirror_vertex_groups = False
me_cube_004.update()
me_cube_002 = bpy.data.meshes.new('Cube.002')
me_cube_002.from_pydata([(1.803, -0.1102, -0.02377), (0.664, -0.5678, -0.02377), (-6.799, 0.3547, -0.02377), (1.187, 0.4952, -0.02377), (1.803, -0.1102, 0.08687), (0.664, -0.5678, 0.08687), (-6.799, 0.3547, -0.0209), (1.187, 0.4952, 0.08687), (-6.438, 0.1981, -0.02377), (1.537, -0.217, -0.02377), (1.537, -0.217, 0.08687), (-6.438, 0.1981, 0.08687), (-2.24, 0.02058, -0.02377), (-2.24, 0.02058, 0.08687), (-0.9005, 0.4771, -0.02377), (-0.9005, 0.4771, 0.08687), (1.101, -0.3924, -0.02377), (1.101, -0.3924, 0.08687), (-2.615, 0.01895, -0.02377), (-2.615, 0.01895, 0.08687), (-6.739, 0.3285, -0.02377), (-6.739, 0.3103, 0.08687), (-0.8812, 0.436, -0.02377), (-0.8812, 0.4178, 0.08687), (0.664, -0.5678, 0.02235), (1.803, -0.1102, 0.02235), (-6.799, 0.3547, -0.0222), (1.187, 0.4952, 0.02235), (1.537, -0.217, 0.02235), (-6.438, 0.1981, 0.02234), (-0.9005, 0.4771, 0.02234), (1.101, -0.3924, 0.02235), (-6.739, 0.3285, 0.02234), (-0.9366, 0.2012, -0.02377), (-0.9797, 0.4764, -0.0209), (-0.9305, 0.4169, 0.08687), (-0.9402, 0.4763, -0.0222)], [], [(7, 13, 10, 4), (8, 18, 16, 1), (18, 12, 9, 16), (5, 17, 19, 11), (17, 10, 13, 19), (18, 22, 12), (22, 14, 3), (8, 20, 22, 18), (20, 2, 14, 22), (23, 13, 7), (15, 23, 7), (23, 19, 13), (4, 25, 27, 7), (25, 0, 3, 27), (0, 25, 28, 9), (25, 4, 10, 28), (11, 29, 24, 5), (29, 8, 1, 24), (7, 27, 30, 15), (27, 3, 14, 30), (17, 31, 28, 10), (31, 16, 9, 28), (5, 24, 31, 17), (24, 1, 16, 31), (21, 32, 29, 11), (32, 20, 8, 29), (6, 26, 32, 21), (26, 2, 20, 32), (33, 0, 9), (12, 33, 9), (3, 0, 33), (3, 33, 22), (33, 12, 22), (35, 11, 19), (23, 35, 19), (35, 21, 11), (15, 34, 35, 23), (34, 6, 21, 35), (30, 36, 34, 15), (36, 26, 6, 34), (36, 14, 2), (26, 36, 2), (36, 30, 14)])
me_cube_002.polygons.foreach_set('material_index', [0, 1, 1, 0, 0, 1, 0, 1, 0, 0, 0, 0, 0, 0, 0, 0, 0, 0, 0, 0, 0, 0, 0, 0, 0, 0, 0, 0, 1, 1, 1, 1, 1, 0, 0, 0, 0, 1, 0, 0, 0, 0, 0])
me_cube_002.materials.append(mat_metal)
me_cube_002.materials.append(mat_mattmetal)
me_cube_002.use_remesh_preserve_volume = False
me_cube_002.use_remesh_preserve_attributes = False
me_cube_002.use_mirror_vertex_groups = False
me_cube_002.update()

# ---- objects
ob_lamp = bpy.data.objects.new('Lamp', light_lamp)
ob_camera = bpy.data.objects.new('Camera', cam_camera)
ob_sphere = bpy.data.objects.new('Sphere', me_sphere)
ob_handle2 = bpy.data.objects.new('handle2', me_cube_001)
ob_blade2 = bpy.data.objects.new('blade2', me_cube_003)
ob_handle1 = bpy.data.objects.new('handle1', me_cube_004)
ob_blade1 = bpy.data.objects.new('blade1', me_cube_002)

# ---- transforms, parenting, visibility, modifiers, constraints
ob_lamp.location = (4.076, 1.005, 5.904)
ob_lamp.rotation_euler = (0.6503, 0.05522, 1.866)
ob_lamp.lock_rotations_4d = False
ob_lamp.empty_display_type = 'ARROWS'
ob_lamp.color = (0.0, 0.0, 0.0, 0.0)
ob_lamp.lineart.crease_threshold = 0.0
ob_camera.location = (-10.15, 0.0, 16.8)
ob_camera.rotation_euler = (0.5323, 0.0, -1.571)
ob_camera.lock_rotations_4d = False
ob_camera.empty_display_type = 'ARROWS'
ob_camera.color = (0.0, 0.0, 0.0, 0.0)
ob_camera.display_type = 'WIRE'
ob_camera.lineart.crease_threshold = 0.0
ob_sphere.location = (0.0, 0.0, 0.0)
ob_sphere.lineart.crease_threshold = 0.0
_m = ob_sphere.modifiers.new('Subsurf', 'SUBSURF')
_m.uv_smooth = 'PRESERVE_CORNERS'
_m.quality = 2
_m.show_only_control_edges = False
ob_handle2.parent = ob_sphere
ob_handle2.location = (0.0, 0.0, 0.0)
ob_handle2.rotation_euler = (0.0, -0.0, -0.3208)
ob_handle2.lineart.crease_threshold = 0.0
_m = ob_handle2.modifiers.new('Subsurf', 'SUBSURF')
_m.uv_smooth = 'PRESERVE_CORNERS'
_m.levels = 3
_m.render_levels = 4
_m.show_only_control_edges = False
ob_blade2.parent = ob_handle2
ob_blade2.location = (0.0, 0.0, 0.0)
ob_blade2.lineart.crease_threshold = 0.0
ob_handle1.parent = ob_sphere
ob_handle1.location = (0.0, 0.0, 0.0)
ob_handle1.rotation_euler = (0.0, 0.0, 0.5029)
ob_handle1.lock_rotations_4d = False
ob_handle1.empty_display_type = 'ARROWS'
ob_handle1.lineart.crease_threshold = 0.0
_m = ob_handle1.modifiers.new('Subsurf', 'SUBSURF')
_m.uv_smooth = 'PRESERVE_CORNERS'
_m.levels = 3
_m.render_levels = 4
_m.show_only_control_edges = False
ob_blade1.parent = ob_handle1
ob_blade1.location = (0.0, 0.0, 0.0)
ob_blade1.lineart.crease_threshold = 0.0

# ---- collection membership
col_collection_1.objects.link(ob_lamp)
col_collection_1.objects.link(ob_camera)
col_collection_1.objects.link(ob_sphere)
col_collection_1.objects.link(ob_handle2)
col_collection_1.objects.link(ob_blade2)
col_collection_1.objects.link(ob_handle1)
col_collection_1.objects.link(ob_blade1)

# ---- scene / render settings (as saved in the file)
scene.camera = ob_camera
scene.frame_start = 1; scene.frame_end = 250; scene.frame_set(1)
scene.render.engine = 'BLENDER_EEVEE_NEXT'
scene.render.image_settings.color_mode = 'RGB'
scene.render.image_settings.compression = 90
scene.render.resolution_x = 1024
scene.render.resolution_y = 1024
scene.render.dither_intensity = 0.0
scene.render.bake_margin = 2
scene.render.bake_bias = 0.0
scene.cycles.use_denoising = False
scene.cycles.samples = 10
scene.cycles.sampling_pattern = 'TABULATED_SOBOL'
scene.cycles.light_sampling_threshold = 0.0
scene.cycles.use_adaptive_sampling = False
scene.cycles.use_light_tree = False
scene.cycles.blur_glossy = 0.0
scene.cycles.volume_bounces = 1
scene.cycles.pixel_filter_type = 'GAUSSIAN'
scene.cycles.sample_clamp_indirect = 0.0
scene.view_settings.view_transform = 'Standard'
bpy.context.view_layer.update()

